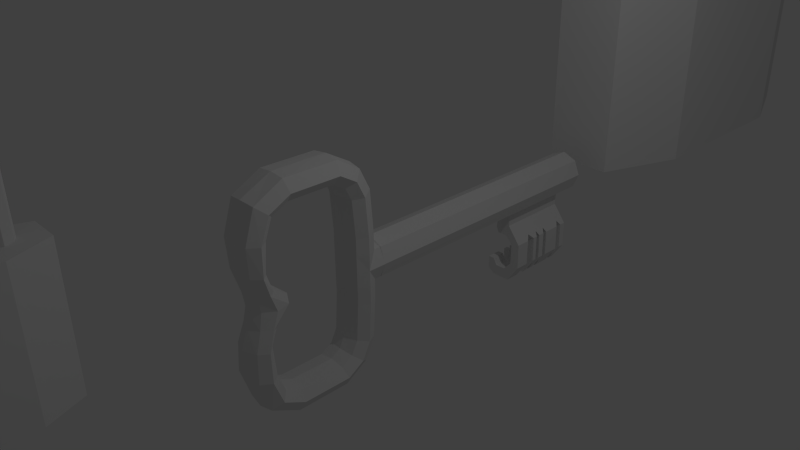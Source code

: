 # Source: Cl_et_Cadenas.blend  (saved by Blender 2.76.0; exported with 4.5.12 LTS)
import bpy
from mathutils import Matrix  # noqa: F401  (used for matrix-valued properties, if any)

bpy.ops.wm.read_factory_settings(use_empty=True)
scene = bpy.context.scene
scene.name = 'Scene'

# ---- collections
col_collection_1 = bpy.data.collections.new('Collection 1'); scene.collection.children.link(col_collection_1)

# ---- world
world_world = bpy.data.worlds.new('World'); scene.world = world_world
world_world.color = (0.05088, 0.05088, 0.05088)
world_world.use_sun_shadow = False
world_world.sun_shadow_jitter_overblur = 0.0
world_world.cycles.sampling_method = 'MANUAL'
world_world.cycles.sample_map_resolution = 256

# ---- cameras
cam_camera = bpy.data.cameras.new('Camera')
cam_camera.clip_end = 100.0
cam_camera.lens = 35.0
cam_camera.sensor_width = 32.0
cam_camera.sensor_height = 18.0
cam_camera.ortho_scale = 7.314
cam_camera.dof.focus_distance = 0.0
cam_camera.dof.aperture_fstop = 128.0

# ---- lights
light_lamp = bpy.data.lights.new('Lamp', 'POINT')
light_lamp.transmission_factor = 0.0
light_lamp.cutoff_distance = 30.0
light_lamp.energy = 100.0
light_lamp.shadow_buffer_clip_start = 1.001
light_lamp.shadow_soft_size = 0.1
light_lamp.shadow_maximum_resolution = 0.006
light_lamp.use_absolute_resolution = True
light_lamp.cycles.use_multiple_importance_sampling = False

# ---- meshes
me_plane_005 = bpy.data.meshes.new('Plane.005')
me_plane_005.from_pydata([(1.0, 1.417, 0.0), (0.5121, 2.675, 0.0), (1.0, 1.417, 4.457), (0.5121, 2.675, 4.457), (0.3136, 1.643, 7.777), (0.2114, 1.373, 7.777), (0.2114, 1.913, 7.777), (0.2072, 1.392, 4.46), (0.3172, 1.657, 4.46), (0.2072, 1.923, 4.46), (0.3136, 0.9216, 8.708), (0.2114, 0.9265, 8.438), (0.2114, 0.9166, 8.978), (0.2262, 1.133, 8.397), (0.2262, 1.316, 8.125), (0.2262, 1.768, 8.334), (0.2262, 1.359, 8.827), (0.3522, 1.542, 8.229), (0.3522, 1.246, 8.612), (-1.0, 1.417, 0.0), (-0.5121, 2.675, 0.0), (0.0, 2.675, 0.0), (-1.0, 1.417, 4.457), (-0.5121, 2.675, 4.457), (0.0, 2.675, 4.457), (0.0, 1.417, 0.0), (-0.3136, 1.643, 7.777), (-0.2114, 1.373, 7.777), (0.0, 1.261, 7.777), (0.0, 2.024, 7.777), (0.0, 2.033, 4.46), (-0.2114, 1.913, 7.777), (0.0, 1.282, 4.46), (-0.2072, 1.392, 4.46), (-0.3172, 1.657, 4.46), (-0.2072, 1.923, 4.46), (-0.3136, 0.9216, 8.708), (-0.2114, 0.9265, 8.438), (0.0, 0.9285, 8.327), (0.0, 0.9146, 9.09), (-0.2114, 0.9166, 8.978), (0.0, 1.222, 8.082), (0.0, 1.086, 8.307), (-0.2262, 1.133, 8.397), (-0.2262, 1.316, 8.125), (-0.2262, 1.768, 8.334), (-0.2262, 1.359, 8.827), (0.0, 1.406, 8.916), (0.0, 1.862, 8.377), (-0.3522, 1.542, 8.229), (-0.3522, 1.246, 8.612), (1.0, 0.0, 0.0), (1.0, -1.417, 0.0), (0.5121, -2.675, 0.0), (1.0, 0.0, 4.457), (1.0, -1.417, 4.457), (0.5121, -2.675, 4.457), (0.3136, -1.643, 7.777), (0.2114, -1.373, 7.777), (0.2114, -1.913, 7.777), (-0.2114, -1.913, 6.553), (0.0, -2.024, 6.553), (0.0, -1.261, 6.553), (0.3136, -0.9216, 8.708), (0.2114, -0.9265, 8.438), (0.2114, -0.9166, 8.978), (0.3136, 0.0, 8.708), (0.2114, 0.0, 8.438), (0.2114, 0.0, 8.978), (0.2262, -1.133, 8.397), (0.2262, -1.316, 8.125), (0.2262, -1.768, 8.334), (0.2262, -1.359, 8.827), (0.3522, -1.542, 8.229), (0.3522, -1.246, 8.612), (-1.0, 0.0, 0.0), (-1.0, -1.417, 0.0), (-0.5121, -2.675, 0.0), (0.0, -2.675, 0.0), (-1.0, 0.0, 4.457), (-1.0, -1.417, 4.457), (-0.5121, -2.675, 4.457), (0.0, -2.675, 4.457), (0.0, -1.417, 0.0), (0.0, 0.0, 0.0), (-0.3136, -1.643, 7.777), (-0.2114, -1.373, 7.777), (0.0, -1.261, 7.777), (0.0, -2.024, 7.777), (-0.2114, -1.373, 6.553), (-0.2114, -1.913, 7.777), (-0.3136, -1.643, 6.553), (0.2114, -1.913, 6.553), (0.2114, -1.373, 6.553), (0.3136, -1.643, 6.553), (-0.3136, -0.9216, 8.708), (-0.2114, -0.9265, 8.438), (0.0, -0.9285, 8.327), (0.0, -0.9146, 9.09), (-0.2114, -0.9166, 8.978), (-0.3136, 0.0, 8.708), (-0.2114, 0.0, 8.438), (0.0, 0.0, 8.327), (0.0, 0.0, 9.09), (-0.2114, 0.0, 8.978), (0.0, -1.222, 8.082), (0.0, -1.086, 8.307), (-0.2262, -1.133, 8.397), (-0.2262, -1.316, 8.125), (-0.2262, -1.768, 8.334), (-0.2262, -1.359, 8.827), (0.0, -1.406, 8.916), (0.0, -1.862, 8.377), (-0.3522, -1.542, 8.229), (-0.3522, -1.246, 8.612), (0.0, 0.0, 4.457), (-0.2114, -1.913, 5.853), (0.0, -2.024, 5.853), (0.0, -1.261, 5.853), (-0.2114, -1.373, 5.853), (-0.3136, -1.643, 5.853), (0.2114, -1.913, 5.853), (0.2114, -1.373, 5.853), (0.3136, -1.643, 5.853), (-0.2114, -1.913, 5.681), (1.804e-08, -2.024, 5.681), (1.804e-08, -1.261, 5.681), (-0.2114, -1.373, 5.681), (-0.3136, -1.643, 5.681), (0.2114, -1.913, 5.681), (0.2114, -1.373, 5.681), (0.3136, -1.643, 5.681), (0.2114, -1.373, 6.489), (0.2114, -1.373, 5.909), (0.3136, -1.643, 6.336), (0.3136, -1.643, 6.046), (0.2114, -1.913, 6.184), (0.2836, -1.722, 6.292), (0.2836, -1.722, 6.087), (-0.3136, -1.643, 6.047), (-0.3136, -1.643, 6.337), (-0.2114, -1.913, 6.184), (-0.2114, -1.373, 6.489), (-0.2114, -1.373, 5.91), (-0.2852, -1.718, 6.294), (-0.2846, -1.719, 6.086)], [], [(1, 21, 24, 3), (0, 1, 3, 2), (51, 0, 2, 54), (25, 21, 1, 0), (84, 25, 0, 51), (30, 9, 6, 29), (8, 7, 5, 4), (9, 8, 4, 6), (7, 32, 28, 5), (13, 42, 38, 11), (47, 16, 12, 39), (16, 18, 10, 12), (18, 13, 11, 10), (11, 38, 102, 67), (39, 12, 68, 103), (12, 10, 66, 68), (10, 11, 67, 66), (4, 5, 14, 17), (17, 14, 13, 18), (6, 4, 17, 15), (15, 17, 18, 16), (29, 6, 15, 48), (48, 15, 16, 47), (5, 28, 41, 14), (14, 41, 42, 13), (3, 24, 30, 9), (2, 3, 9, 8), (54, 2, 8, 7), (32, 115, 54, 7), (20, 23, 24, 21), (19, 22, 23, 20), (75, 79, 22, 19), (25, 19, 20, 21), (84, 75, 19, 25), (30, 29, 31, 35), (34, 26, 27, 33), (35, 31, 26, 34), (33, 27, 28, 32), (43, 37, 38, 42), (47, 39, 40, 46), (46, 40, 36, 50), (50, 36, 37, 43), (37, 101, 102, 38), (39, 103, 104, 40), (40, 104, 100, 36), (36, 100, 101, 37), (26, 49, 44, 27), (49, 50, 43, 44), (31, 45, 49, 26), (45, 46, 50, 49), (29, 48, 45, 31), (48, 47, 46, 45), (27, 44, 41, 28), (44, 43, 42, 41), (23, 35, 30, 24), (22, 34, 35, 23), (79, 33, 34, 22), (32, 33, 79, 115), (53, 56, 82, 78), (52, 55, 56, 53), (51, 54, 55, 52), (83, 52, 53, 78), (84, 51, 52, 83), (57, 58, 93, 94), (89, 91, 60, 61, 92, 94, 93, 62), (90, 88, 61, 60), (119, 118, 122, 123, 121, 117, 116, 120), (69, 64, 97, 106), (111, 98, 65, 72), (72, 65, 63, 74), (74, 63, 64, 69), (64, 67, 102, 97), (98, 103, 68, 65), (65, 68, 66, 63), (63, 66, 67, 64), (57, 73, 70, 58), (73, 74, 69, 70), (59, 71, 73, 57), (71, 72, 74, 73), (88, 112, 71, 59), (112, 111, 72, 71), (58, 70, 105, 87), (70, 69, 106, 105), (59, 57, 94, 92), (87, 86, 89, 62), (58, 87, 62, 93), (88, 59, 92, 61), (77, 78, 82, 81), (76, 77, 81, 80), (75, 76, 80, 79), (83, 78, 77, 76), (84, 83, 76, 75), (86, 85, 91, 89), (82, 115, 81), (56, 55, 115), (115, 79, 80), (107, 106, 97, 96), (111, 110, 99, 98), (110, 114, 95, 99), (114, 107, 96, 95), (96, 97, 102, 101), (98, 99, 104, 103), (99, 95, 100, 104), (95, 96, 101, 100), (85, 86, 108, 113), (113, 108, 107, 114), (90, 85, 113, 109), (109, 113, 114, 110), (88, 90, 109, 112), (112, 109, 110, 111), (86, 87, 105, 108), (108, 105, 106, 107), (85, 90, 60, 91), (82, 56, 115), (115, 55, 54), (81, 115, 80), (127, 128, 124, 125, 129, 131, 130, 126), (119, 120, 128, 127), (122, 118, 126, 130), (116, 117, 125, 124), (118, 119, 127, 126), (121, 123, 131, 129), (120, 116, 124, 128), (117, 121, 129, 125), (123, 122, 130, 131), (121, 117, 61, 92, 136), (121, 136, 138), (123, 135, 133, 122), (122, 133, 118), (61, 117, 116, 141, 60), (134, 94, 93, 132), (132, 93, 62), (92, 94, 134, 137), (136, 92, 137), (123, 121, 138, 135), (136, 137, 138), (142, 62, 89), (91, 140, 142, 89), (60, 141, 144), (141, 116, 145), (144, 141, 145), (119, 118, 143), (137, 134, 140, 144), (139, 120, 119, 143), (62, 142, 132), (91, 60, 144, 140), (116, 120, 139, 145), (134, 132, 142, 140), (138, 137, 144, 145), (135, 138, 145, 139), (133, 135, 139, 143), (118, 133, 143)])
me_plane_005.materials.append(None)
me_plane_005.use_remesh_preserve_volume = False
me_plane_005.use_remesh_preserve_attributes = False
me_plane_005.use_mirror_vertex_groups = False
me_plane_005.update()
me_plane_004 = bpy.data.meshes.new('Plane.004')
me_plane_004.from_pydata([(1.0, 1.417, 0.0), (0.5121, 2.675, 0.0), (1.0, 1.417, 4.457), (0.5121, 2.675, 4.457), (0.3136, 1.643, 6.351), (0.2114, 1.373, 6.351), (0.2114, 1.913, 6.351), (0.2072, 1.392, 4.46), (0.3172, 1.657, 4.46), (0.2072, 1.923, 4.46), (0.3136, 0.9216, 7.282), (0.2114, 0.9265, 7.012), (0.2114, 0.9166, 7.551), (0.2262, 1.133, 6.97), (0.2262, 1.316, 6.698), (0.2262, 1.768, 6.907), (0.2262, 1.359, 7.4), (0.3522, 1.542, 6.803), (0.3522, 1.246, 7.185), (-1.0, 1.417, 0.0), (-0.5121, 2.675, 0.0), (0.0, 2.675, 0.0), (-1.0, 1.417, 4.457), (-0.5121, 2.675, 4.457), (0.0, 2.675, 4.457), (0.0, 1.417, 0.0), (-0.3136, 1.643, 6.351), (-0.2114, 1.373, 6.351), (0.0, 1.261, 6.351), (0.0, 2.024, 6.351), (0.0, 2.033, 4.46), (-0.2114, 1.913, 6.351), (0.0, 1.282, 4.46), (-0.2072, 1.392, 4.46), (-0.3172, 1.657, 4.46), (-0.2072, 1.923, 4.46), (-0.3136, 0.9216, 7.282), (-0.2114, 0.9265, 7.012), (0.0, 0.9285, 6.9), (0.0, 0.9146, 7.663), (-0.2114, 0.9166, 7.551), (0.0, 1.222, 6.655), (0.0, 1.086, 6.881), (-0.2262, 1.133, 6.97), (-0.2262, 1.316, 6.698), (-0.2262, 1.768, 6.907), (-0.2262, 1.359, 7.4), (0.0, 1.406, 7.489), (0.0, 1.862, 6.95), (-0.3522, 1.542, 6.803), (-0.3522, 1.246, 7.185), (1.0, 0.0, 0.0), (1.0, -1.417, 0.0), (0.5121, -2.675, 0.0), (1.0, 0.0, 4.457), (1.0, -1.417, 4.457), (0.5121, -2.675, 4.457), (0.3136, -1.643, 6.351), (0.2114, -1.373, 6.351), (0.2114, -1.913, 6.351), (0.2072, -1.392, 4.46), (0.3172, -1.657, 4.46), (0.2072, -1.923, 4.46), (0.3136, -0.9216, 7.282), (0.2114, -0.9265, 7.012), (0.2114, -0.9166, 7.551), (0.3136, 0.0, 7.282), (0.2114, 0.0, 7.012), (0.2114, 0.0, 7.551), (0.2262, -1.133, 6.97), (0.2262, -1.316, 6.698), (0.2262, -1.768, 6.907), (0.2262, -1.359, 7.4), (0.3522, -1.542, 6.803), (0.3522, -1.246, 7.185), (-1.0, 0.0, 0.0), (-1.0, -1.417, 0.0), (-0.5121, -2.675, 0.0), (0.0, -2.675, 0.0), (-1.0, 0.0, 4.457), (-1.0, -1.417, 4.457), (-0.5121, -2.675, 4.457), (0.0, -2.675, 4.457), (0.0, -1.417, 0.0), (0.0, 0.0, 0.0), (-0.3136, -1.643, 6.351), (-0.2114, -1.373, 6.351), (0.0, -1.261, 6.351), (0.0, -2.024, 6.351), (0.0, -2.033, 4.46), (-0.2114, -1.913, 6.351), (0.0, -1.282, 4.46), (-0.2072, -1.392, 4.46), (-0.3172, -1.657, 4.46), (-0.2072, -1.923, 4.46), (-0.3136, -0.9216, 7.282), (-0.2114, -0.9265, 7.012), (0.0, -0.9285, 6.9), (0.0, -0.9146, 7.663), (-0.2114, -0.9166, 7.551), (-0.3136, 0.0, 7.282), (-0.2114, 0.0, 7.012), (0.0, 0.0, 6.9), (0.0, 0.0, 7.663), (-0.2114, 0.0, 7.551), (0.0, -1.222, 6.655), (0.0, -1.086, 6.881), (-0.2262, -1.133, 6.97), (-0.2262, -1.316, 6.698), (-0.2262, -1.768, 6.907), (-0.2262, -1.359, 7.4), (0.0, -1.406, 7.489), (0.0, -1.862, 6.95), (-0.3522, -1.542, 6.803), (-0.3522, -1.246, 7.185), (0.0, 0.0, 4.457)], [], [(1, 21, 24, 3), (0, 1, 3, 2), (51, 0, 2, 54), (25, 21, 1, 0), (84, 25, 0, 51), (30, 9, 6, 29), (8, 7, 5, 4), (9, 8, 4, 6), (7, 32, 28, 5), (13, 42, 38, 11), (47, 16, 12, 39), (16, 18, 10, 12), (18, 13, 11, 10), (11, 38, 102, 67), (39, 12, 68, 103), (12, 10, 66, 68), (10, 11, 67, 66), (4, 5, 14, 17), (17, 14, 13, 18), (6, 4, 17, 15), (15, 17, 18, 16), (29, 6, 15, 48), (48, 15, 16, 47), (5, 28, 41, 14), (14, 41, 42, 13), (3, 24, 30, 9), (2, 3, 9, 8), (54, 2, 8, 7), (32, 115, 54, 7), (20, 23, 24, 21), (19, 22, 23, 20), (75, 79, 22, 19), (25, 19, 20, 21), (84, 75, 19, 25), (30, 29, 31, 35), (34, 26, 27, 33), (35, 31, 26, 34), (33, 27, 28, 32), (43, 37, 38, 42), (47, 39, 40, 46), (46, 40, 36, 50), (50, 36, 37, 43), (37, 101, 102, 38), (39, 103, 104, 40), (40, 104, 100, 36), (36, 100, 101, 37), (26, 49, 44, 27), (49, 50, 43, 44), (31, 45, 49, 26), (45, 46, 50, 49), (29, 48, 45, 31), (48, 47, 46, 45), (27, 44, 41, 28), (44, 43, 42, 41), (23, 35, 30, 24), (22, 34, 35, 23), (79, 33, 34, 22), (32, 33, 79, 115), (53, 56, 82, 78), (52, 55, 56, 53), (51, 54, 55, 52), (83, 52, 53, 78), (84, 51, 52, 83), (89, 88, 59, 62), (61, 57, 58, 60), (62, 59, 57, 61), (60, 58, 87, 91), (69, 64, 97, 106), (111, 98, 65, 72), (72, 65, 63, 74), (74, 63, 64, 69), (64, 67, 102, 97), (98, 103, 68, 65), (65, 68, 66, 63), (63, 66, 67, 64), (57, 73, 70, 58), (73, 74, 69, 70), (59, 71, 73, 57), (71, 72, 74, 73), (88, 112, 71, 59), (112, 111, 72, 71), (58, 70, 105, 87), (70, 69, 106, 105), (56, 62, 89, 82), (55, 61, 62, 56), (54, 60, 61, 55), (91, 60, 54, 115), (77, 78, 82, 81), (76, 77, 81, 80), (75, 76, 80, 79), (83, 78, 77, 76), (84, 83, 76, 75), (89, 94, 90, 88), (93, 92, 86, 85), (94, 93, 85, 90), (92, 91, 87, 86), (107, 106, 97, 96), (111, 110, 99, 98), (110, 114, 95, 99), (114, 107, 96, 95), (96, 97, 102, 101), (98, 99, 104, 103), (99, 95, 100, 104), (95, 96, 101, 100), (85, 86, 108, 113), (113, 108, 107, 114), (90, 85, 113, 109), (109, 113, 114, 110), (88, 90, 109, 112), (112, 109, 110, 111), (86, 87, 105, 108), (108, 105, 106, 107), (81, 82, 89, 94), (80, 81, 94, 93), (79, 80, 93, 92), (91, 115, 79, 92)])
me_plane_004.materials.append(None)
me_plane_004.use_remesh_preserve_volume = False
me_plane_004.use_remesh_preserve_attributes = False
me_plane_004.use_mirror_vertex_groups = False
me_plane_004.update()
me_cylinder_001 = bpy.data.meshes.new('Cylinder.001')
me_cylinder_001.from_pydata([(-5.173e-17, 0.9867, 0.7538), (1.91e-15, 1.0, 9.604), (0.7017, 0.7055, 0.7575), (0.7071, 0.7071, 9.604), (1.004, 5.731e-08, 0.759), (1.0, 6.058e-07, 9.604), (0.7017, -0.7055, 0.7575), (0.7071, -0.7071, 9.604), (3.865e-16, -0.9867, 0.7538), (-8.742e-08, -1.0, 9.604), (-0.7017, -0.7055, 0.7575), (-0.7071, -0.7071, 9.604), (-1.0, 1.448e-07, 0.7605), (-1.0, 6.615e-07, 9.604), (-0.7017, 0.7055, 0.7575), (-0.7071, 0.7071, 9.604), (1.91e-15, 1.0, 13.27), (0.7071, 0.7071, 13.27), (1.0, 6.058e-07, 13.27), (0.7071, -0.7071, 13.27), (-8.742e-08, -1.0, 13.27), (-0.7071, -0.7071, 13.27), (-1.0, 6.615e-07, 13.27), (-0.7071, 0.7071, 13.27), (1.972e-15, 1.0, 14.21), (0.7071, 0.7071, 14.21), (1.0, 6.268e-07, 14.21), (0.7071, -0.7071, 14.21), (-8.742e-08, -1.0, 14.21), (-0.7071, -0.7071, 14.21), (-1.0, 6.824e-07, 14.21), (-0.7071, 0.7071, 14.21), (0.3414, 0.8499, 0.7556), (0.3485, 0.8575, 9.604), (0.344, 0.8594, 13.27), (0.3404, 0.8609, 14.21), (-0.3905, 0.8302, 0.7558), (-0.3707, 0.8443, 9.604), (-0.3719, 0.8472, 13.27), (-0.3719, 0.8472, 14.21), (-0.3843, 1.559, 13.27), (-0.3825, 1.559, 9.587), (0.3335, 1.544, 13.27), (0.34, 1.545, 9.604), (-0.04795, 1.642, 13.27), (-0.04795, 1.642, 9.604), (-0.4371, 1.841, 13.27), (-0.4347, 1.842, 9.604), (0.9983, 2.403, 13.27), (1.009, 2.403, 9.604), (1.008, 3.692, 13.27), (1.018, 3.692, 9.604), (0.3995, 4.573, 13.27), (0.41, 4.573, 9.604), (-0.5175, 4.562, 13.27), (-0.5069, 4.563, 9.604), (-0.8637, 4.315, 13.27), (-0.8531, 4.316, 9.604), (-0.873, 3.692, 13.27), (-0.8625, 3.692, 9.604), (-0.5736, 3.681, 13.27), (-0.5631, 3.682, 9.604), (-0.3678, 4.025, 13.27), (-0.3572, 4.025, 9.604), (0.1468, 4.014, 13.27), (0.1574, 4.015, 9.604), (0.5398, 3.574, 13.27), (0.5504, 3.574, 9.604), (0.5398, 2.542, 13.27), (0.5504, 2.543, 9.604), (0.1667, 2.118, 13.27), (0.1755, 2.118, 9.604), (-0.3169, 2.125, 13.27), (-0.3081, 2.125, 9.604), (1.012, 3.692, 12.66), (1.008, 3.692, 12.94), (0.4038, 4.573, 12.66), (0.4003, 4.573, 12.94), (-0.5132, 4.562, 12.66), (-0.5167, 4.562, 12.94), (-0.8594, 4.315, 12.66), (-0.8629, 4.315, 12.94), (-0.8687, 3.692, 12.66), (-0.8722, 3.692, 12.94), (-0.5693, 3.681, 12.66), (-0.5728, 3.681, 12.94), (-0.3635, 4.025, 12.66), (-0.367, 4.025, 12.94), (0.1512, 4.014, 12.66), (0.1476, 4.014, 12.94), (0.5441, 3.574, 12.66), (0.5406, 3.574, 12.94), (0.4088, 4.573, 11.02), (0.4076, 4.573, 11.24), (0.4063, 4.573, 11.56), (0.4051, 4.573, 11.79), (1.017, 3.692, 11.02), (1.016, 3.692, 11.24), (1.015, 3.692, 11.56), (1.013, 3.692, 11.79), (-0.5081, 4.563, 11.02), (-0.5094, 4.563, 11.24), (-0.5106, 4.563, 11.56), (-0.5119, 4.562, 11.79), (-0.8543, 4.315, 11.02), (-0.8556, 4.315, 11.24), (-0.8568, 4.315, 11.56), (-0.8581, 4.315, 11.79), (-0.8637, 3.692, 11.02), (-0.8649, 3.692, 11.24), (-0.8662, 3.692, 11.56), (-0.8674, 3.692, 11.79), (-0.5643, 3.682, 11.02), (-0.5655, 3.682, 11.24), (-0.5668, 3.681, 11.56), (-0.568, 3.681, 11.79), (-0.3584, 4.025, 11.02), (-0.3597, 4.025, 11.24), (-0.3609, 4.025, 11.56), (-0.3622, 4.025, 11.79), (0.1562, 4.015, 11.02), (0.1549, 4.015, 11.24), (0.1537, 4.015, 11.56), (0.1524, 4.015, 11.79), (0.5492, 3.574, 11.02), (0.5479, 3.574, 11.24), (0.5467, 3.574, 11.56), (0.5454, 3.574, 11.79), (0.4096, 4.573, 10.32), (0.4092, 4.573, 10.79), (1.018, 3.692, 10.32), (1.017, 3.692, 10.79), (-0.5073, 4.563, 10.32), (-0.5077, 4.563, 10.79), (-0.8535, 4.316, 10.32), (-0.8539, 4.316, 10.79), (-0.8629, 3.692, 10.32), (-0.8633, 3.692, 10.79), (-0.5635, 3.682, 10.32), (-0.5639, 3.682, 10.79), (-0.3576, 4.025, 10.32), (-0.358, 4.025, 10.79), (0.157, 4.015, 10.32), (0.1566, 4.015, 10.79), (0.55, 3.574, 10.32), (0.5496, 3.574, 10.79), (1.007, 2.403, 10.34), (0.9992, 2.403, 12.96), (1.004, 2.403, 11.24), (0.3383, 1.544, 10.53), (0.3353, 1.544, 12.26), (1.006, 2.403, 10.79), (1.005, 2.403, 11.03), (1.003, 2.403, 11.57), (1.002, 2.403, 11.79), (1.0, 2.403, 12.65), (0.1686, 2.118, 12.15), (0.5456, 2.543, 11.27), (0.1734, 2.118, 10.52), (0.5407, 2.542, 12.98), (0.5416, 2.542, 12.64), (0.544, 2.542, 11.8), (0.5448, 2.543, 11.55), (0.5462, 2.543, 11.04), (0.547, 2.543, 10.78), (0.5483, 2.543, 10.31), (0.8456, 2.203, 13.27), (0.4888, 2.434, 13.27), (0.824, 2.168, 9.604), (0.4868, 2.41, 9.604), (0.3384, 1.544, 10.53), (0.8296, 2.178, 10.56), (0.8329, 2.183, 11.13), (0.8329, 2.189, 11.69), (0.8392, 2.196, 12.81), (0.4884, 2.429, 12.8), (0.488, 2.424, 11.69), (0.4876, 2.42, 11.14), (0.4872, 2.415, 10.56), (0.7017, -0.7055, 0.4242), (0.704, -0.7167, -0.5524), (1.035, -0.7055, -0.1258), (0.7017, -0.9879, 0.4242), (0.704, -0.999, -0.5524), (1.035, -0.9879, -0.1258), (0.7017, -1.697, 0.4115), (0.704, -1.485, -0.548), (1.035, -1.578, -0.1283), (0.7017, -3.514, 0.2773), (0.704, -3.302, -0.6822), (1.035, -3.395, -0.2625), (0.7017, -4.534, -0.2212), (0.704, -3.93, -0.9967), (1.035, -4.194, -0.6573), (0.7024, -5.224, -1.33), (0.7047, -4.269, -1.561), (1.036, -4.687, -1.46), (0.7024, -5.243, -3.895), (0.7047, -4.272, -3.74), (1.036, -4.697, -3.808), (0.7024, -4.532, -5.258), (0.7047, -3.896, -4.509), (1.036, -4.174, -4.836), (0.7043, -3.033, -5.741), (0.7066, -3.011, -4.842), (1.038, -3.014, -5.272), (0.6577, -1.671, -5.661), (0.6389, -1.609, -4.922), (0.9828, -1.652, -5.258), (0.7082, -0.8006, -4.691), (0.898, -0.7731, -4.974), (0.5613, -0.759, -5.368), (-0.7017, -0.7055, 0.4242), (-0.704, -0.7167, -0.5524), (8.964e-17, -0.9979, -0.5942), (-1.035, -0.7055, -0.1258), (-0.7017, -0.9879, 0.4242), (-0.704, -0.999, -0.5524), (-1.035, -0.9879, -0.1258), (5.41e-16, -1.752, 0.685), (1.79e-16, -1.444, -0.6378), (-0.7017, -1.697, 0.4115), (-0.704, -1.485, -0.548), (-1.035, -1.578, -0.1283), (8.833e-16, -3.55, 0.4282), (9.955e-16, -4.62, -0.1367), (8.866e-16, -5.319, -1.326), (3.122e-16, -5.319, -3.913), (-1.611e-16, -4.62, -5.346), (-6.457e-16, -3.041, -5.949), (-9.441e-16, -1.665, -5.917), (5.52e-16, -3.302, -0.8162), (6.094e-16, -3.843, -1.099), (5.698e-16, -4.146, -1.58), (9.381e-17, -4.14, -3.718), (-1.359e-16, -3.793, -4.405), (-3.723e-16, -3.02, -4.696), (-6.892e-16, -1.622, -4.726), (-8.212e-16, -0.8343, -4.533), (-1.079e-15, -0.7579, -5.619), (-0.7017, -3.514, 0.2773), (-0.704, -3.302, -0.6822), (-1.035, -3.395, -0.2625), (-0.7017, -4.534, -0.2212), (-0.704, -3.93, -0.9967), (-1.035, -4.194, -0.6573), (-0.7024, -5.224, -1.33), (-0.7047, -4.269, -1.561), (-1.036, -4.687, -1.46), (-0.7024, -5.243, -3.895), (-0.7047, -4.272, -3.74), (-1.036, -4.697, -3.808), (-0.7024, -4.532, -5.258), (-0.7047, -3.896, -4.509), (-1.036, -4.174, -4.836), (-0.7043, -3.033, -5.741), (-0.7066, -3.011, -4.842), (-1.038, -3.014, -5.272), (-0.6577, -1.671, -5.661), (-0.6389, -1.609, -4.922), (-0.9828, -1.652, -5.258), (-0.7082, -0.8006, -4.691), (-0.898, -0.7731, -4.974), (-0.5613, -0.759, -5.368), (0.7017, 0.7055, 0.4242), (1.004, -8.378e-09, -0.111), (0.704, 0.7167, -0.5524), (0.704, -4.17e-08, -0.5524), (1.035, 0.7055, -0.1258), (0.7017, 0.9879, 0.4242), (0.704, 0.999, -0.5524), (1.035, 0.9879, -0.1258), (0.7017, 1.697, 0.4115), (0.704, 1.485, -0.548), (1.035, 1.578, -0.1283), (0.7017, 3.514, 0.2773), (0.704, 3.302, -0.6822), (1.035, 3.395, -0.2625), (0.7017, 4.534, -0.2212), (0.704, 3.93, -0.9967), (1.035, 4.194, -0.6573), (0.7024, 5.224, -1.33), (0.7047, 4.269, -1.561), (1.036, 4.687, -1.46), (0.7024, 5.243, -3.895), (0.7047, 4.272, -3.74), (1.036, 4.697, -3.808), (0.7024, 4.532, -5.258), (0.7047, 3.896, -4.509), (1.036, 4.174, -4.836), (0.7043, 3.033, -5.741), (0.7066, 3.011, -4.842), (1.038, 3.014, -5.272), (0.6577, 1.671, -5.661), (0.6389, 1.609, -4.922), (0.9828, 1.652, -5.258), (0.7082, 0.8006, -4.691), (0.898, 0.7731, -4.974), (0.5613, 0.759, -5.368), (0.5251, -3.933e-07, -5.209), (0.7082, -3.049e-07, -4.038), (0.8778, -3.54e-07, -4.689), (-0.7017, 0.7055, 0.4242), (-1.004, -8.378e-09, -0.111), (-0.704, 0.7167, -0.5524), (-3.535e-16, 0.9979, -0.5942), (-0.704, -4.17e-08, -0.5524), (-1.319e-16, -4.486e-08, -0.5942), (-1.035, 0.7055, -0.1258), (-0.7017, 0.9879, 0.4242), (-0.704, 0.999, -0.5524), (-1.035, 0.9879, -0.1258), (-2.368e-16, 1.752, 0.685), (-4.622e-16, 1.444, -0.6378), (-0.7017, 1.697, 0.4115), (-0.704, 1.485, -0.548), (-1.035, 1.578, -0.1283), (-6.931e-16, 3.55, 0.4282), (-1.056e-15, 4.62, -0.1367), (-1.475e-15, 5.319, -1.326), (-2.05e-15, 5.319, -3.913), (-2.213e-15, 4.62, -5.346), (-1.996e-15, 3.041, -5.949), (-1.683e-15, 1.665, -5.917), (-9.144e-16, 3.302, -0.8162), (-1.097e-15, 3.843, -1.099), (-1.272e-15, 4.146, -1.58), (-1.745e-15, 4.14, -3.718), (-1.82e-15, 3.793, -4.405), (-1.713e-15, 3.02, -4.696), (-1.41e-15, 1.622, -4.726), (-1.192e-15, 0.8343, -4.533), (-8.018e-16, -2.726e-07, -3.611), (-1.416e-15, 0.7579, -5.619), (-1.225e-15, -4.164e-07, -5.515), (-0.7017, 3.514, 0.2773), (-0.704, 3.302, -0.6822), (-1.035, 3.395, -0.2625), (-0.7017, 4.534, -0.2212), (-0.704, 3.93, -0.9967), (-1.035, 4.194, -0.6573), (-0.7024, 5.224, -1.33), (-0.7047, 4.269, -1.561), (-1.036, 4.687, -1.46), (-0.7024, 5.243, -3.895), (-0.7047, 4.272, -3.74), (-1.036, 4.697, -3.808), (-0.7024, 4.532, -5.258), (-0.7047, 3.896, -4.509), (-1.036, 4.174, -4.836), (-0.7043, 3.033, -5.741), (-0.7066, 3.011, -4.842), (-1.038, 3.014, -5.272), (-0.6577, 1.671, -5.661), (-0.6389, 1.609, -4.922), (-0.9828, 1.652, -5.258), (-0.7082, 0.8006, -4.691), (-0.898, 0.7731, -4.974), (-0.5613, 0.759, -5.368), (-0.5251, -3.933e-07, -5.209), (-0.7082, -3.049e-07, -4.038), (-0.8778, -3.54e-07, -4.689)], [(149, 158)], [(32, 33, 3, 2), (2, 3, 5, 4), (4, 5, 7, 6), (6, 7, 9, 8), (8, 9, 11, 10), (10, 11, 13, 12), (7, 5, 18, 19), (36, 37, 1, 0), (12, 13, 15, 14), (23, 22, 30, 31), (13, 11, 21, 22), (9, 7, 19, 20), (15, 13, 22, 23), (5, 3, 17, 18), (11, 9, 20, 21), (37, 15, 23, 38), (37, 38, 40, 41), (25, 35, 24, 39, 31, 30, 29, 28, 27, 26), (21, 20, 28, 29), (19, 18, 26, 27), (34, 16, 24, 35), (38, 23, 31, 39), (22, 21, 29, 30), (20, 19, 27, 28), (18, 17, 25, 26), (17, 34, 35, 25), (3, 33, 34, 17), (0, 1, 33, 32), (16, 38, 39, 24), (14, 15, 37, 36), (33, 1, 45, 43), (16, 34, 42, 44), (1, 37, 41, 45), (38, 16, 44, 40), (41, 40, 46, 47), (43, 71, 169, 168), (62, 87, 89, 64), (130, 51, 53, 128), (128, 53, 55, 132), (132, 55, 57, 134), (134, 57, 59, 136), (136, 59, 61, 138), (138, 61, 63, 140), (140, 63, 65, 142), (142, 65, 67, 144), (64, 89, 91, 66), (70, 156, 72), (46, 72, 73, 47), (72, 46, 44), (40, 44, 46), (70, 72, 44), (44, 42, 70), (171, 172, 170), (52, 64, 66, 50), (54, 62, 64, 52), (54, 56, 62), (58, 60, 62, 56), (47, 73, 45), (41, 47, 45), (73, 71, 45), (45, 71, 43), (168, 169, 69, 49), (51, 67, 65, 53), (53, 65, 63, 55), (57, 55, 63), (57, 63, 61, 59), (60, 85, 87, 62), (58, 83, 85, 60), (56, 81, 83, 58), (54, 79, 81, 56), (52, 77, 79, 54), (50, 75, 77, 52), (88, 123, 127, 90), (122, 121, 125, 126), (86, 119, 123, 88), (118, 117, 121, 122), (84, 115, 119, 86), (114, 113, 117, 118), (82, 111, 115, 84), (110, 109, 113, 114), (80, 107, 111, 82), (106, 105, 109, 110), (78, 103, 107, 80), (102, 101, 105, 106), (76, 95, 103, 78), (94, 93, 101, 102), (74, 99, 95, 76), (98, 97, 93, 94), (120, 143, 145, 124), (116, 141, 143, 120), (112, 139, 141, 116), (108, 137, 139, 112), (104, 135, 137, 108), (100, 133, 135, 104), (92, 129, 133, 100), (96, 131, 129, 92), (33, 43, 170), (34, 33, 149, 150), (130, 146, 49, 51), (96, 152, 151, 131), (48, 68, 167, 166), (98, 153, 148, 97), (74, 155, 154, 99), (50, 48, 147, 75), (68, 48, 50, 66), (156, 158, 73, 72), (158, 71, 73), (34, 150, 42), (69, 67, 51, 49), (124, 145, 164, 163), (126, 125, 157, 162), (90, 127, 161, 160), (66, 91, 159, 68), (176, 177, 158, 156), (169, 71, 158, 178), (178, 158, 177), (165, 146, 130, 144), (142, 144, 130, 128), (140, 142, 128, 132), (132, 134, 140), (138, 140, 134, 136), (144, 67, 69, 165), (151, 164, 145, 131), (143, 129, 131, 145), (141, 133, 129, 143), (133, 141, 135), (139, 137, 135, 141), (147, 159, 91, 75), (89, 77, 75, 91), (87, 79, 77, 89), (79, 87, 81), (85, 83, 81, 87), (84, 86, 80, 82), (80, 86, 78), (86, 88, 76, 78), (88, 90, 74, 76), (155, 74, 90, 160), (154, 161, 127, 99), (123, 95, 99, 127), (119, 103, 95, 123), (103, 119, 107), (115, 111, 107, 119), (114, 118, 106, 110), (106, 118, 102), (112, 116, 104, 108), (104, 116, 100), (116, 120, 92, 100), (120, 124, 96, 92), (152, 96, 124, 163), (118, 122, 94, 102), (122, 126, 98, 94), (153, 98, 126, 162), (148, 157, 125, 97), (121, 93, 97, 125), (117, 101, 93, 121), (101, 117, 105), (113, 109, 105, 117), (168, 49, 146, 171), (171, 170, 43, 168), (173, 150, 170, 172), (42, 166, 167, 70), (150, 174, 166, 42), (173, 174, 150), (176, 156, 175), (156, 70, 167, 175), (69, 169, 178, 165), (177, 163, 164, 178), (176, 162, 157, 177), (175, 160, 161, 176), (159, 175, 167, 68), (166, 174, 147, 48), (154, 155, 174, 173), (148, 153, 173, 172), (151, 152, 172, 171), (165, 178, 171, 146), (163, 177, 172, 152), (162, 176, 173, 153), (160, 175, 174, 155), (164, 151, 171, 178), (157, 148, 172, 177), (161, 154, 173, 176), (159, 147, 174, 175), (265, 4, 6, 179), (265, 180, 267), (214, 307, 267, 180), (183, 184, 187, 186), (182, 185, 187, 184), (214, 183, 186, 220), (186, 187, 190, 189), (185, 188, 190, 187), (189, 190, 193, 192), (188, 191, 193, 190), (192, 191, 194, 195), (195, 194, 197, 198), (193, 196, 195, 192), (191, 194, 196, 193), (198, 197, 200, 201), (196, 199, 198, 195), (194, 197, 199, 196), (201, 200, 203, 204), (199, 202, 201, 198), (197, 200, 202, 199), (204, 203, 206, 207), (202, 205, 204, 201), (200, 203, 205, 202), (208, 207, 206), (205, 208, 207, 204), (203, 206, 208, 205), (236, 204, 207, 237), (235, 201, 204, 236), (234, 198, 201, 235), (233, 195, 198, 234), (232, 192, 195, 233), (231, 189, 192, 232), (220, 186, 189, 231), (229, 230, 206, 203), (228, 229, 203, 200), (227, 228, 200, 197), (226, 227, 197, 194), (225, 226, 194, 191), (224, 225, 191, 188), (219, 224, 188, 185), (239, 211, 206, 230), (206, 211, 210, 208), (209, 207, 208, 210), (238, 237, 207, 209), (332, 238, 209, 300), (210, 301, 300, 209), (211, 299, 301, 210), (334, 299, 211, 239), (303, 306, 213), (214, 213, 306, 307), (217, 222, 223, 218), (216, 218, 223, 221), (214, 220, 222, 217), (222, 241, 242, 223), (221, 223, 242, 240), (241, 244, 245, 242), (240, 242, 245, 243), (244, 247, 246, 243), (247, 250, 249, 246), (245, 244, 247, 248), (243, 245, 248, 246), (250, 253, 252, 249), (248, 247, 250, 251), (246, 248, 251, 249), (253, 256, 255, 252), (251, 250, 253, 254), (249, 251, 254, 252), (256, 259, 258, 255), (254, 253, 256, 257), (252, 254, 257, 255), (260, 258, 259), (257, 256, 259, 260), (255, 257, 260, 258), (236, 237, 259, 256), (235, 236, 256, 253), (234, 235, 253, 250), (233, 234, 250, 247), (232, 233, 247, 244), (231, 232, 244, 241), (220, 231, 241, 222), (229, 255, 258, 230), (228, 252, 255, 229), (227, 249, 252, 228), (226, 246, 249, 227), (225, 243, 246, 226), (224, 240, 243, 225), (219, 221, 240, 224), (239, 230, 258, 263), (258, 260, 262, 263), (261, 262, 260, 259), (238, 261, 259, 237), (332, 360, 261, 238), (262, 261, 360, 361), (263, 262, 361, 359), (334, 239, 263, 359), (265, 264, 2, 4), (265, 267, 266), (305, 266, 267, 307), (270, 273, 274, 271), (269, 271, 274, 272), (305, 313, 273, 270), (273, 276, 277, 274), (272, 274, 277, 275), (276, 279, 280, 277), (275, 277, 280, 278), (279, 282, 281, 278), (282, 285, 284, 281), (280, 279, 282, 283), (278, 280, 283, 281), (285, 288, 287, 284), (283, 282, 285, 286), (281, 283, 286, 284), (288, 291, 290, 287), (286, 285, 288, 289), (284, 286, 289, 287), (291, 294, 293, 290), (289, 288, 291, 292), (287, 289, 292, 290), (295, 293, 294), (292, 291, 294, 295), (290, 292, 295, 293), (329, 330, 294, 291), (328, 329, 291, 288), (327, 328, 288, 285), (326, 327, 285, 282), (325, 326, 282, 279), (324, 325, 279, 276), (313, 324, 276, 273), (322, 290, 293, 323), (321, 287, 290, 322), (320, 284, 287, 321), (319, 281, 284, 320), (318, 278, 281, 319), (317, 275, 278, 318), (312, 272, 275, 317), (333, 323, 293, 298), (293, 295, 297, 298), (296, 297, 295, 294), (331, 296, 294, 330), (332, 300, 296, 331), (297, 296, 300, 301), (298, 297, 301, 299), (334, 333, 298, 299), (0, 269, 272, 312), (303, 304, 306), (305, 307, 306, 304), (310, 311, 316, 315), (309, 314, 316, 311), (305, 310, 315, 313), (315, 316, 337, 336), (314, 335, 337, 316), (336, 337, 340, 339), (335, 338, 340, 337), (339, 338, 341, 342), (342, 341, 344, 345), (340, 343, 342, 339), (338, 341, 343, 340), (345, 344, 347, 348), (343, 346, 345, 342), (341, 344, 346, 343), (348, 347, 350, 351), (346, 349, 348, 345), (344, 347, 349, 346), (351, 350, 353, 354), (349, 352, 351, 348), (347, 350, 352, 349), (355, 354, 353), (352, 355, 354, 351), (350, 353, 355, 352), (329, 351, 354, 330), (328, 348, 351, 329), (327, 345, 348, 328), (326, 342, 345, 327), (325, 339, 342, 326), (324, 336, 339, 325), (313, 315, 336, 324), (322, 323, 353, 350), (321, 322, 350, 347), (320, 321, 347, 344), (319, 320, 344, 341), (318, 319, 341, 338), (317, 318, 338, 335), (312, 317, 335, 314), (333, 358, 353, 323), (353, 358, 357, 355), (356, 354, 355, 357), (331, 330, 354, 356), (332, 331, 356, 360), (357, 361, 360, 356), (358, 359, 361, 357), (334, 359, 358, 333), (179, 181, 265), (265, 181, 180), (180, 181, 184, 183), (179, 182, 184, 181), (180, 183, 214), (212, 303, 215), (303, 213, 215), (213, 217, 218, 215), (212, 215, 218, 216), (213, 214, 217), (264, 265, 268), (265, 266, 268), (266, 270, 271, 268), (264, 268, 271, 269), (266, 305, 270), (32, 2, 264), (302, 308, 303), (303, 308, 304), (304, 308, 311, 310), (302, 309, 311, 308), (304, 310, 305), (0, 32, 264), (8, 219, 185, 182), (303, 12, 14, 302), (8, 216, 221, 219), (179, 8, 182), (212, 216, 8), (8, 179, 6), (8, 10, 212), (303, 212, 10, 12), (0, 312, 314, 309), (264, 269, 0), (302, 0, 309), (0, 302, 36), (302, 14, 36)])
me_cylinder_001.use_remesh_preserve_volume = False
me_cylinder_001.use_remesh_preserve_attributes = False
me_cylinder_001.use_mirror_vertex_groups = False
me_cylinder_001.update()
me_plane_002 = bpy.data.meshes.new('Plane.002')
me_plane_002.from_pydata([(0.2105, 0.1272, 0.2117), (0.0, 0.2261, 0.296), (0.3012, -0.03329, 0.0), (0.2112, -0.1657, 0.215), (0.0, -0.1782, 0.2994), (0.2105, 0.2272, 0.2117), (0.3012, 0.2277, 0.0), (0.2112, -0.1657, 0.0), (0.0, -0.1782, 0.0), (0.2105, 0.1272, 0.2117), (0.3012, -0.03329, 0.0), (0.2112, -0.1657, 0.215), (0.3105, -0.03775, 0.2117), (0.2105, 0.1272, 0.2964), (0.2112, -0.1657, 0.2997), (0.3105, -0.03775, 0.2964), (0.0, 0.2055, 0.5255), (0.0, -0.1913, 0.4331), (0.2105, 0.1235, 0.5092), (0.2112, -0.1644, 0.4456), (0.3105, -0.0385, 0.4733), (0.0, 0.1284, 1.065), (0.0, -0.04102, 1.386), (0.0, -0.3978, 1.596), (0.0, -1.174, 1.596), (0.0, -1.604, 1.386), (0.0, -1.785, 0.9124), (0.0, -1.775, 0.4994), (0.0, -0.2449, 0.9906), (0.0, -0.3296, 1.153), (0.0, -0.4741, 1.244), (0.0, -1.115, 1.242), (0.0, -1.321, 1.138), (0.0, -1.409, 0.9059), (0.0, -1.418, 0.4867), (0.0, -1.36, 0.2503), (0.0, -1.083, 0.0), (0.0, -1.686, 0.2274), (0.0, -1.655, 0.0), (0.2105, 0.0832, 1.054), (0.2112, -0.2047, 0.9906), (0.3105, -0.07876, 1.018), (0.2105, -0.06636, 1.36), (0.2112, -0.299, 1.179), (0.3105, -0.1972, 1.258), (0.2107, -0.399, 1.567), (0.2114, -0.4684, 1.281), (0.3107, -0.4379, 1.406), (0.2107, -1.169, 1.573), (0.2114, -1.122, 1.282), (0.3107, -1.142, 1.409), (0.2107, -1.577, 1.359), (0.2114, -1.353, 1.169), (0.3107, -1.451, 1.252), (0.2113, -1.722, 0.91), (0.212, -1.453, 0.9033), (0.3113, -1.582, 0.9042), (0.1973, -1.698, 0.5014), (0.1917, -1.477, 0.4826), (0.2948, -1.578, 0.4956), (0.2125, -1.407, 0.2402), (0.2694, -1.492, 0.2319), (0.1684, -1.61, 0.2277), (0.1575, -1.563, 0.0), (0.2125, -1.211, 0.0), (0.2634, -1.407, 0.0)], [], [(2, 6, 5, 0), (1, 0, 5), (2, 3, 7), (4, 8, 7, 3), (3, 2, 10, 11), (0, 9, 10, 2), (9, 12, 10), (10, 12, 11), (11, 12, 15, 14), (9, 13, 15, 12), (11, 14, 4), (9, 1, 13), (14, 15, 20, 19), (13, 18, 20, 15), (1, 16, 18, 13), (4, 14, 19, 17), (19, 20, 41, 40), (18, 39, 41, 20), (40, 41, 44, 43), (39, 42, 44, 41), (43, 42, 45, 46), (46, 45, 48, 49), (44, 47, 46, 43), (42, 45, 47, 44), (49, 48, 51, 52), (47, 50, 49, 46), (45, 48, 50, 47), (52, 51, 54, 55), (50, 53, 52, 49), (48, 51, 53, 50), (55, 54, 57, 58), (53, 56, 55, 52), (51, 54, 56, 53), (59, 58, 57), (56, 59, 58, 55), (54, 57, 59, 56), (33, 55, 58, 34), (32, 52, 55, 33), (31, 49, 52, 32), (30, 46, 49, 31), (29, 43, 46, 30), (28, 40, 43, 29), (17, 19, 40, 28), (26, 27, 57, 54), (25, 26, 54, 51), (24, 25, 51, 48), (23, 24, 48, 45), (22, 23, 45, 42), (21, 22, 42, 39), (16, 21, 39, 18), (37, 62, 57, 27), (57, 62, 61, 59), (60, 58, 59, 61), (35, 34, 58, 60), (36, 35, 60, 64), (61, 65, 64, 60), (62, 63, 65, 61), (38, 63, 62, 37)])
me_plane_002.use_remesh_preserve_volume = False
me_plane_002.use_remesh_preserve_attributes = False
me_plane_002.use_mirror_vertex_groups = False
me_plane_002.update()
me_cylinder = bpy.data.meshes.new('Cylinder')
me_cylinder.from_pydata([(3.909e-16, 1.0, 0.7605), (1.91e-15, 1.0, 9.604), (0.7071, 0.7071, 0.7605), (0.7071, 0.7071, 9.604), (1.0, 8.92e-08, 0.7605), (1.0, 6.058e-07, 9.604), (0.7071, -0.7071, 0.7605), (0.7071, -0.7071, 9.604), (-8.742e-08, -1.0, 0.7605), (-8.742e-08, -1.0, 9.604), (-0.7071, -0.7071, 0.7605), (-0.7071, -0.7071, 9.604), (-1.0, 1.448e-07, 0.7605), (-1.0, 6.615e-07, 9.604), (-0.7071, 0.7071, 0.7605), (-0.7071, 0.7071, 9.604), (1.91e-15, 1.0, 13.27), (0.7071, 0.7071, 13.27), (1.0, 6.058e-07, 13.27), (0.7071, -0.7071, 13.27), (-8.742e-08, -1.0, 13.27), (-0.7071, -0.7071, 13.27), (-1.0, 6.615e-07, 13.27), (-0.7071, 0.7071, 13.27), (1.972e-15, 1.0, 14.21), (0.7071, 0.7071, 14.21), (1.0, 6.268e-07, 14.21), (0.7071, -0.7071, 14.21), (-8.742e-08, -1.0, 14.21), (-0.7071, -0.7071, 14.21), (-1.0, 6.824e-07, 14.21), (-0.7071, 0.7071, 14.21), (0.3499, 0.857, 0.7605), (0.3485, 0.8575, 9.604), (0.344, 0.8594, 13.27), (0.3404, 0.8609, 14.21), (-0.3526, 0.8517, 0.7605), (-0.3707, 0.8443, 9.604), (-0.3719, 0.8472, 13.27), (-0.3719, 0.8472, 14.21), (-0.3843, 1.559, 13.27), (-0.3825, 1.559, 9.587), (0.3335, 1.544, 13.27), (0.34, 1.545, 9.604), (-0.04795, 1.642, 13.27), (-0.04795, 1.642, 9.604), (-0.4371, 1.841, 13.27), (-0.4347, 1.842, 9.604), (0.9983, 2.403, 13.27), (1.009, 2.403, 9.604), (1.008, 3.692, 13.27), (1.018, 3.692, 9.604), (0.3995, 4.573, 13.27), (0.41, 4.573, 9.604), (-0.5175, 4.562, 13.27), (-0.5069, 4.563, 9.604), (-0.8637, 4.315, 13.27), (-0.8531, 4.316, 9.604), (-0.873, 3.692, 13.27), (-0.8625, 3.692, 9.604), (-0.5736, 3.681, 13.27), (-0.5631, 3.682, 9.604), (-0.3678, 4.025, 13.27), (-0.3572, 4.025, 9.604), (0.1468, 4.014, 13.27), (0.1574, 4.015, 9.604), (0.5398, 3.574, 13.27), (0.5504, 3.574, 9.604), (0.5398, 2.542, 13.27), (0.5504, 2.543, 9.604), (0.1667, 2.118, 13.27), (0.1755, 2.118, 9.604), (-0.3169, 2.125, 13.27), (-0.3081, 2.125, 9.604), (1.012, 3.692, 12.66), (1.008, 3.692, 12.94), (0.4038, 4.573, 12.66), (0.4003, 4.573, 12.94), (-0.5132, 4.562, 12.66), (-0.5167, 4.562, 12.94), (-0.8594, 4.315, 12.66), (-0.8629, 4.315, 12.94), (-0.8687, 3.692, 12.66), (-0.8722, 3.692, 12.94), (-0.5693, 3.681, 12.66), (-0.5728, 3.681, 12.94), (-0.3635, 4.025, 12.66), (-0.367, 4.025, 12.94), (0.1512, 4.014, 12.66), (0.1476, 4.014, 12.94), (0.5441, 3.574, 12.66), (0.5406, 3.574, 12.94), (0.4088, 4.573, 11.02), (0.4076, 4.573, 11.24), (0.4063, 4.573, 11.56), (0.4051, 4.573, 11.79), (1.017, 3.692, 11.02), (1.016, 3.692, 11.24), (1.015, 3.692, 11.56), (1.013, 3.692, 11.79), (-0.5081, 4.563, 11.02), (-0.5094, 4.563, 11.24), (-0.5106, 4.563, 11.56), (-0.5119, 4.562, 11.79), (-0.8543, 4.315, 11.02), (-0.8556, 4.315, 11.24), (-0.8568, 4.315, 11.56), (-0.8581, 4.315, 11.79), (-0.8637, 3.692, 11.02), (-0.8649, 3.692, 11.24), (-0.8662, 3.692, 11.56), (-0.8674, 3.692, 11.79), (-0.5643, 3.682, 11.02), (-0.5655, 3.682, 11.24), (-0.5668, 3.681, 11.56), (-0.568, 3.681, 11.79), (-0.3584, 4.025, 11.02), (-0.3597, 4.025, 11.24), (-0.3609, 4.025, 11.56), (-0.3622, 4.025, 11.79), (0.1562, 4.015, 11.02), (0.1549, 4.015, 11.24), (0.1537, 4.015, 11.56), (0.1524, 4.015, 11.79), (0.5492, 3.574, 11.02), (0.5479, 3.574, 11.24), (0.5467, 3.574, 11.56), (0.5454, 3.574, 11.79), (0.4096, 4.573, 10.32), (0.4092, 4.573, 10.79), (1.018, 3.692, 10.32), (1.017, 3.692, 10.79), (-0.5073, 4.563, 10.32), (-0.5077, 4.563, 10.79), (-0.8535, 4.316, 10.32), (-0.8539, 4.316, 10.79), (-0.8629, 3.692, 10.32), (-0.8633, 3.692, 10.79), (-0.5635, 3.682, 10.32), (-0.5639, 3.682, 10.79), (-0.3576, 4.025, 10.32), (-0.358, 4.025, 10.79), (0.157, 4.015, 10.32), (0.1566, 4.015, 10.79), (0.55, 3.574, 10.32), (0.5496, 3.574, 10.79), (1.007, 2.403, 10.34), (0.9992, 2.403, 12.96), (1.004, 2.403, 11.24), (0.3383, 1.544, 10.53), (0.3353, 1.544, 12.26), (1.006, 2.403, 10.79), (1.005, 2.403, 11.03), (1.003, 2.403, 11.57), (1.002, 2.403, 11.79), (1.0, 2.403, 12.65), (0.1686, 2.118, 12.15), (0.5456, 2.543, 11.27), (0.1734, 2.118, 10.52), (0.5407, 2.542, 12.98), (0.5416, 2.542, 12.64), (0.544, 2.542, 11.8), (0.5448, 2.543, 11.55), (0.5462, 2.543, 11.04), (0.547, 2.543, 10.78), (0.5483, 2.543, 10.31), (0.8456, 2.203, 13.27), (0.4888, 2.434, 13.27), (0.824, 2.168, 9.604), (0.4868, 2.41, 9.604), (0.3384, 1.544, 10.53), (0.8296, 2.178, 10.56), (0.8329, 2.183, 11.13), (0.8329, 2.189, 11.69), (0.8392, 2.196, 12.81), (0.4884, 2.429, 12.8), (0.488, 2.424, 11.69), (0.4876, 2.42, 11.14), (0.4872, 2.415, 10.56)], [(149, 158)], [(32, 33, 3, 2), (2, 3, 5, 4), (4, 5, 7, 6), (6, 7, 9, 8), (8, 9, 11, 10), (10, 11, 13, 12), (7, 5, 18, 19), (36, 37, 1, 0), (12, 13, 15, 14), (23, 22, 30, 31), (13, 11, 21, 22), (9, 7, 19, 20), (15, 13, 22, 23), (5, 3, 17, 18), (11, 9, 20, 21), (37, 15, 23, 38), (37, 38, 40, 41), (25, 35, 24, 39, 31, 30, 29, 28, 27, 26), (21, 20, 28, 29), (19, 18, 26, 27), (34, 16, 24, 35), (38, 23, 31, 39), (22, 21, 29, 30), (20, 19, 27, 28), (18, 17, 25, 26), (17, 34, 35, 25), (3, 33, 34, 17), (0, 1, 33, 32), (16, 38, 39, 24), (14, 15, 37, 36), (33, 1, 45, 43), (16, 34, 42, 44), (1, 37, 41, 45), (38, 16, 44, 40), (41, 40, 46, 47), (43, 71, 169, 168), (62, 87, 89, 64), (130, 51, 53, 128), (128, 53, 55, 132), (132, 55, 57, 134), (134, 57, 59, 136), (136, 59, 61, 138), (138, 61, 63, 140), (140, 63, 65, 142), (142, 65, 67, 144), (64, 89, 91, 66), (70, 156, 72), (46, 72, 73, 47), (72, 46, 44), (40, 44, 46), (70, 72, 44), (44, 42, 70), (171, 172, 170), (52, 64, 66, 50), (54, 62, 64, 52), (54, 56, 62), (58, 60, 62, 56), (47, 73, 45), (41, 47, 45), (73, 71, 45), (45, 71, 43), (168, 169, 69, 49), (51, 67, 65, 53), (53, 65, 63, 55), (57, 55, 63), (57, 63, 61, 59), (60, 85, 87, 62), (58, 83, 85, 60), (56, 81, 83, 58), (54, 79, 81, 56), (52, 77, 79, 54), (50, 75, 77, 52), (88, 123, 127, 90), (122, 121, 125, 126), (86, 119, 123, 88), (118, 117, 121, 122), (84, 115, 119, 86), (114, 113, 117, 118), (82, 111, 115, 84), (110, 109, 113, 114), (80, 107, 111, 82), (106, 105, 109, 110), (78, 103, 107, 80), (102, 101, 105, 106), (76, 95, 103, 78), (94, 93, 101, 102), (74, 99, 95, 76), (98, 97, 93, 94), (120, 143, 145, 124), (116, 141, 143, 120), (112, 139, 141, 116), (108, 137, 139, 112), (104, 135, 137, 108), (100, 133, 135, 104), (92, 129, 133, 100), (96, 131, 129, 92), (33, 43, 170), (34, 33, 149, 150), (130, 146, 49, 51), (96, 152, 151, 131), (48, 68, 167, 166), (98, 153, 148, 97), (74, 155, 154, 99), (50, 48, 147, 75), (68, 48, 50, 66), (156, 158, 73, 72), (158, 71, 73), (34, 150, 42), (69, 67, 51, 49), (124, 145, 164, 163), (126, 125, 157, 162), (90, 127, 161, 160), (66, 91, 159, 68), (176, 177, 158, 156), (169, 71, 158, 178), (178, 158, 177), (165, 146, 130, 144), (142, 144, 130, 128), (140, 142, 128, 132), (132, 134, 140), (138, 140, 134, 136), (144, 67, 69, 165), (151, 164, 145, 131), (143, 129, 131, 145), (141, 133, 129, 143), (133, 141, 135), (139, 137, 135, 141), (147, 159, 91, 75), (89, 77, 75, 91), (87, 79, 77, 89), (79, 87, 81), (85, 83, 81, 87), (84, 86, 80, 82), (80, 86, 78), (86, 88, 76, 78), (88, 90, 74, 76), (155, 74, 90, 160), (154, 161, 127, 99), (123, 95, 99, 127), (119, 103, 95, 123), (103, 119, 107), (115, 111, 107, 119), (114, 118, 106, 110), (106, 118, 102), (112, 116, 104, 108), (104, 116, 100), (116, 120, 92, 100), (120, 124, 96, 92), (152, 96, 124, 163), (118, 122, 94, 102), (122, 126, 98, 94), (153, 98, 126, 162), (148, 157, 125, 97), (121, 93, 97, 125), (117, 101, 93, 121), (101, 117, 105), (113, 109, 105, 117), (168, 49, 146, 171), (171, 170, 43, 168), (173, 150, 170, 172), (42, 166, 167, 70), (150, 174, 166, 42), (173, 174, 150), (176, 156, 175), (156, 70, 167, 175), (69, 169, 178, 165), (177, 163, 164, 178), (176, 162, 157, 177), (175, 160, 161, 176), (159, 175, 167, 68), (166, 174, 147, 48), (154, 155, 174, 173), (148, 153, 173, 172), (151, 152, 172, 171), (165, 178, 171, 146), (163, 177, 172, 152), (162, 176, 173, 153), (160, 175, 174, 155), (164, 151, 171, 178), (157, 148, 172, 177), (161, 154, 173, 176), (159, 147, 174, 175)])
me_cylinder.materials.append(None)
me_cylinder.use_remesh_preserve_volume = False
me_cylinder.use_remesh_preserve_attributes = False
me_cylinder.use_mirror_vertex_groups = False
me_cylinder.update()

# ---- objects
ob_plane_002 = bpy.data.objects.new('Plane.002', me_plane_005)
ob_plane_001 = bpy.data.objects.new('Plane.001', me_plane_004)
ob_cylinder_001 = bpy.data.objects.new('Cylinder.001', me_cylinder_001)
ob_plane = bpy.data.objects.new('Plane', me_plane_002)
ob_cylinder = bpy.data.objects.new('Cylinder', me_cylinder)
ob_lamp = bpy.data.objects.new('Lamp', light_lamp)
ob_camera = bpy.data.objects.new('Camera', cam_camera)

# ---- transforms, parenting, visibility, modifiers, constraints
ob_plane_002.location = (0.0, -5.064, 0.0)
ob_plane_002.scale = (0.4, 0.4, 0.4)
ob_plane_002.lineart.crease_threshold = 0.0
ob_plane_001.location = (0.0, 7.0, 0.0)
ob_plane_001.lineart.crease_threshold = 0.0
ob_cylinder_001.location = (0.0, -1.0, 7.0)
ob_cylinder_001.rotation_euler = (-1.571, -2.22e-16, 2.22e-16)
ob_cylinder_001.scale = (0.3, 0.3, 0.3)
ob_cylinder_001.lineart.crease_threshold = 0.0
ob_plane.location = (0.0, -0.3, 0.0)
ob_plane.lineart.crease_threshold = 0.0
_m = ob_plane.modifiers.new('Mirror', 'MIRROR')
_m.use_axis = (True, False, True)
_m.use_clip = True
ob_cylinder.location = (0.0, -0.3, 0.0)
ob_cylinder.rotation_euler = (-1.571, -2.22e-16, 2.22e-16)
ob_cylinder.scale = (0.3, 0.3, 0.3)
ob_cylinder.lineart.crease_threshold = 0.0
ob_lamp.location = (4.076, 1.005, 5.904)
ob_lamp.rotation_euler = (0.6503, 0.05522, 1.866)
ob_lamp.lock_rotations_4d = False
ob_lamp.empty_display_type = 'ARROWS'
ob_lamp.color = (0.0, 0.0, 0.0, 0.0)
ob_lamp.lineart.crease_threshold = 0.0
ob_camera.location = (7.481, -6.508, 5.344)
ob_camera.rotation_euler = (1.109, 0.01082, 0.8149)
ob_camera.lock_rotations_4d = False
ob_camera.empty_display_type = 'ARROWS'
ob_camera.color = (0.0, 0.0, 0.0, 0.0)
ob_camera.display_type = 'WIRE'
ob_camera.lineart.crease_threshold = 0.0

# ---- collection membership
col_collection_1.objects.link(ob_plane_002)
col_collection_1.objects.link(ob_plane_001)
col_collection_1.objects.link(ob_cylinder_001)
col_collection_1.objects.link(ob_plane)
col_collection_1.objects.link(ob_cylinder)
col_collection_1.objects.link(ob_lamp)
col_collection_1.objects.link(ob_camera)

# ---- scene / render settings (as saved in the file)
scene.camera = ob_camera
scene.frame_start = 1; scene.frame_end = 250; scene.frame_set(1)
scene.render.engine = 'BLENDER_EEVEE_NEXT'
scene.render.resolution_percentage = 50
scene.render.dither_intensity = 0.0
scene.cycles.use_denoising = False
scene.cycles.samples = 10
scene.cycles.sampling_pattern = 'TABULATED_SOBOL'
scene.cycles.light_sampling_threshold = 0.0
scene.cycles.use_adaptive_sampling = False
scene.cycles.use_light_tree = False
scene.cycles.blur_glossy = 0.0
scene.cycles.pixel_filter_type = 'GAUSSIAN'
scene.cycles.sample_clamp_indirect = 0.0
scene.view_settings.view_transform = 'Standard'
bpy.context.view_layer.update()
